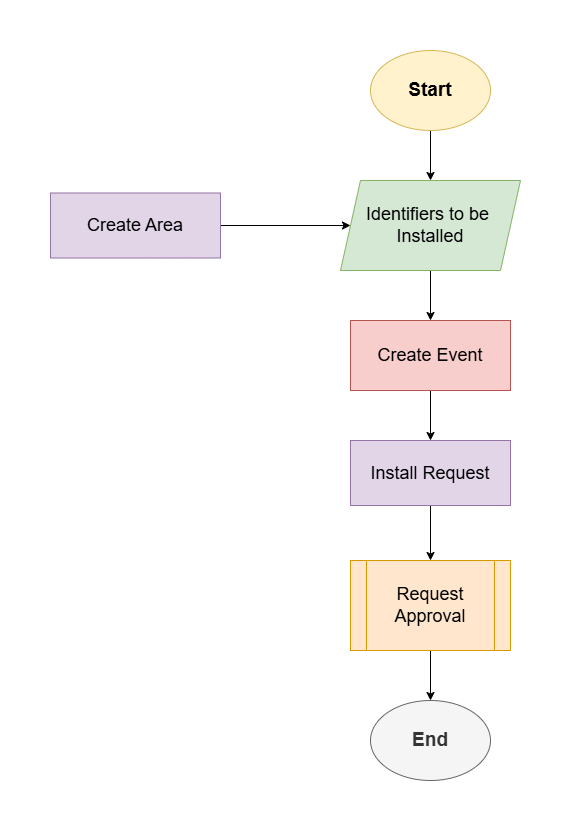

The diagram above was exported from draw.io. Its source (the exported page's mxGraphModel, read from the mxfile embedded in the PNG):
<mxGraphModel dx="2074" dy="1098" grid="1" gridSize="10" guides="1" tooltips="1" connect="1" arrows="1" fold="1" page="1" pageScale="1" pageWidth="1100" pageHeight="850" background="none" math="0" shadow="0">
  <root>
    <mxCell id="0" />
    <mxCell id="1" parent="0" />
    <mxCell id="w2S81tSsBiox9wS8rsXm-8" style="edgeStyle=orthogonalEdgeStyle;rounded=0;orthogonalLoop=1;jettySize=auto;html=1;exitX=0.5;exitY=1;exitDx=0;exitDy=0;" edge="1" parent="1" source="w2S81tSsBiox9wS8rsXm-1" target="w2S81tSsBiox9wS8rsXm-2">
      <mxGeometry relative="1" as="geometry" />
    </mxCell>
    <mxCell id="w2S81tSsBiox9wS8rsXm-1" value="&lt;b&gt;&lt;font style=&quot;font-size: 19px;&quot;&gt;Start&lt;/font&gt;&lt;/b&gt;" style="ellipse;whiteSpace=wrap;html=1;fillColor=#fff2cc;strokeColor=#d6b656;" vertex="1" parent="1">
      <mxGeometry x="480" y="30" width="120" height="80" as="geometry" />
    </mxCell>
    <mxCell id="w2S81tSsBiox9wS8rsXm-9" style="edgeStyle=orthogonalEdgeStyle;rounded=0;orthogonalLoop=1;jettySize=auto;html=1;exitX=0.5;exitY=1;exitDx=0;exitDy=0;" edge="1" parent="1" source="w2S81tSsBiox9wS8rsXm-2" target="w2S81tSsBiox9wS8rsXm-4">
      <mxGeometry relative="1" as="geometry" />
    </mxCell>
    <mxCell id="w2S81tSsBiox9wS8rsXm-2" value="&lt;font style=&quot;font-size: 18px;&quot;&gt;Identifiers to be&amp;nbsp;&lt;/font&gt;&lt;div&gt;&lt;font style=&quot;font-size: 18px;&quot;&gt;Installed&lt;/font&gt;&lt;/div&gt;" style="shape=parallelogram;perimeter=parallelogramPerimeter;whiteSpace=wrap;html=1;fixedSize=1;fillColor=#d5e8d4;strokeColor=#82b366;" vertex="1" parent="1">
      <mxGeometry x="450" y="160" width="180" height="90" as="geometry" />
    </mxCell>
    <mxCell id="w2S81tSsBiox9wS8rsXm-10" style="edgeStyle=orthogonalEdgeStyle;rounded=0;orthogonalLoop=1;jettySize=auto;html=1;exitX=0.5;exitY=1;exitDx=0;exitDy=0;" edge="1" parent="1" source="w2S81tSsBiox9wS8rsXm-4" target="w2S81tSsBiox9wS8rsXm-5">
      <mxGeometry relative="1" as="geometry" />
    </mxCell>
    <mxCell id="w2S81tSsBiox9wS8rsXm-4" value="&lt;font style=&quot;font-size: 18px;&quot;&gt;Create Event&lt;/font&gt;" style="rounded=0;whiteSpace=wrap;html=1;fillColor=#f8cecc;strokeColor=#b85450;" vertex="1" parent="1">
      <mxGeometry x="460" y="300" width="160" height="70" as="geometry" />
    </mxCell>
    <mxCell id="w2S81tSsBiox9wS8rsXm-11" style="edgeStyle=orthogonalEdgeStyle;rounded=0;orthogonalLoop=1;jettySize=auto;html=1;exitX=0.5;exitY=1;exitDx=0;exitDy=0;" edge="1" parent="1" source="w2S81tSsBiox9wS8rsXm-5" target="w2S81tSsBiox9wS8rsXm-6">
      <mxGeometry relative="1" as="geometry" />
    </mxCell>
    <mxCell id="w2S81tSsBiox9wS8rsXm-5" value="&lt;font style=&quot;font-size: 18px;&quot;&gt;Install Request&lt;/font&gt;" style="rounded=0;whiteSpace=wrap;html=1;fillColor=#e1d5e7;strokeColor=#9673a6;" vertex="1" parent="1">
      <mxGeometry x="460" y="420" width="160" height="65" as="geometry" />
    </mxCell>
    <mxCell id="w2S81tSsBiox9wS8rsXm-12" style="edgeStyle=orthogonalEdgeStyle;rounded=0;orthogonalLoop=1;jettySize=auto;html=1;exitX=0.5;exitY=1;exitDx=0;exitDy=0;" edge="1" parent="1" source="w2S81tSsBiox9wS8rsXm-6" target="w2S81tSsBiox9wS8rsXm-7">
      <mxGeometry relative="1" as="geometry" />
    </mxCell>
    <mxCell id="w2S81tSsBiox9wS8rsXm-6" value="&lt;font style=&quot;font-size: 18px;&quot;&gt;Request&lt;/font&gt;&lt;div&gt;&lt;span style=&quot;font-size: 18px;&quot;&gt;Approval&lt;/span&gt;&lt;/div&gt;" style="shape=process;whiteSpace=wrap;html=1;backgroundOutline=1;fillColor=#ffe6cc;strokeColor=#d79b00;" vertex="1" parent="1">
      <mxGeometry x="460" y="540" width="160" height="90" as="geometry" />
    </mxCell>
    <mxCell id="w2S81tSsBiox9wS8rsXm-7" value="&lt;b&gt;&lt;font style=&quot;font-size: 19px;&quot;&gt;End&lt;/font&gt;&lt;/b&gt;" style="ellipse;whiteSpace=wrap;html=1;fillColor=#f5f5f5;strokeColor=#666666;fontColor=#333333;" vertex="1" parent="1">
      <mxGeometry x="480" y="680" width="120" height="80" as="geometry" />
    </mxCell>
    <mxCell id="w2S81tSsBiox9wS8rsXm-15" style="edgeStyle=orthogonalEdgeStyle;rounded=0;orthogonalLoop=1;jettySize=auto;html=1;exitX=1;exitY=0.5;exitDx=0;exitDy=0;" edge="1" parent="1" source="w2S81tSsBiox9wS8rsXm-14" target="w2S81tSsBiox9wS8rsXm-2">
      <mxGeometry relative="1" as="geometry" />
    </mxCell>
    <mxCell id="w2S81tSsBiox9wS8rsXm-14" value="&lt;font style=&quot;font-size: 18px;&quot;&gt;Create Area&lt;/font&gt;" style="rounded=0;whiteSpace=wrap;html=1;fillColor=#e1d5e7;strokeColor=#9673a6;" vertex="1" parent="1">
      <mxGeometry x="160" y="172.5" width="170" height="65" as="geometry" />
    </mxCell>
  </root>
</mxGraphModel>